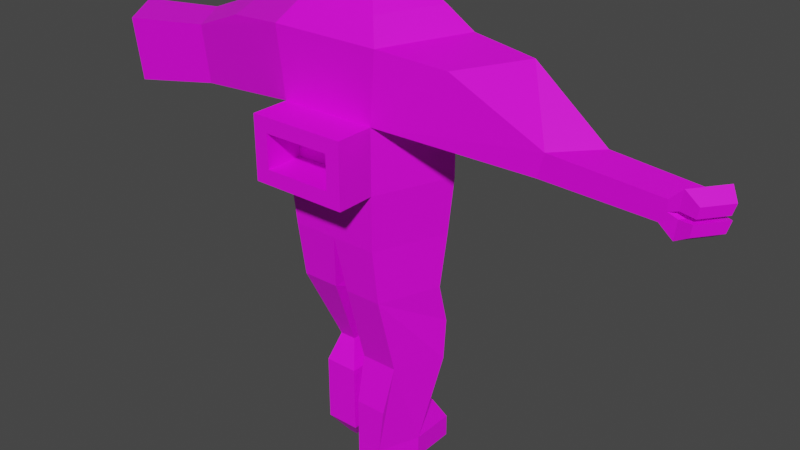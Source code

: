 # Source: Statuev7.blend  (saved by Blender 3.6.13; exported with 4.5.12 LTS)
import bpy
from mathutils import Matrix  # noqa: F401  (used for matrix-valued properties, if any)

bpy.ops.wm.read_factory_settings(use_empty=True)
scene = bpy.context.scene
scene.name = 'Scene'

# ---- collections
col_collection = bpy.data.collections.new('Collection'); scene.collection.children.link(col_collection)

# ---- images (referenced by path relative to the original .blend; pixels are not part of the script)
import os
ASSET_DIR = os.environ.get("B2B_ASSET_DIR", "")  # directory of the original .blend (textures are referenced by path, not embedded)
HERE = os.path.dirname(os.path.abspath(__file__))  # packed textures are extracted next to this script under _unpacked/

def load_image(name, relpath, width, height, colorspace="sRGB"):
    """Load a texture the original file referenced (path relative to the .blend, or extracted next to this script)."""
    p = next((c for c in (os.path.join(HERE, relpath), os.path.join(ASSET_DIR, relpath)) if relpath and os.path.exists(c)), "")
    if p:
        img = bpy.data.images.load(p, check_existing=True)
        img.name = name
    else:  # same state as the original file: an image datablock whose file is absent (Cycles renders it pink)
        img = bpy.data.images.new(name, width, height)
        img.source = "FILE"
        img.filepath = "//" + (relpath or name)
    img.colorspace_settings.name = colorspace
    return img
img_super_texture_01_a_png = load_image('Super_Texture_01_A.png', 'Super_Texture_01_A.png', 1024, 1024, 'sRGB')

# ---- materials (node trees are filled in below, after node groups)
mat_material = bpy.data.materials.new('Material')
mat_material.alpha_threshold = 0.0
mat_material.use_transparent_shadow = False
mat_material.roughness = 0.5
mat_material.line_color = (0.0, 0.0, 0.0, 1.0)

# ---- material node trees
mat_material.use_nodes = True; mat_material.node_tree.nodes.clear()
_N = mat_material.node_tree.nodes; _L = mat_material.node_tree.links
n0 = _N.new('ShaderNodeOutputMaterial'); n0.name = 'Material Output'; n0.location = (300, 300)
n1 = _N.new('ShaderNodeBsdfPrincipled'); n1.name = 'Principled BSDF'; n1.location = (10, 300)
n1.distribution = 'GGX'
n1.subsurface_method = 'RANDOM_WALK_SKIN'
n1.inputs[3].default_value = 1.45
n1.inputs[27].default_value = (0.0, 0.0, 0.0, 1.0)
n1.inputs[28].default_value = 1.0
n2 = _N.new('ShaderNodeTexImage'); n2.name = 'Image Texture'; n2.location = (-293, -9)
n2.image = img_super_texture_01_a_png
_L.new(n1.outputs[0], n0.inputs[0])
_L.new(n2.outputs[0], n1.inputs[0])
n0.is_active_output = True

# ---- world
world_world = bpy.data.worlds.new('World'); scene.world = world_world
world_world.use_nodes = True; world_world.node_tree.nodes.clear()
_N = world_world.node_tree.nodes; _L = world_world.node_tree.links
n0 = _N.new('ShaderNodeOutputWorld'); n0.name = 'World Output'; n0.location = (300, 300)
n1 = _N.new('ShaderNodeBackground'); n1.name = 'Background'; n1.location = (10, 300)
n1.inputs[0].default_value = (0.05088, 0.05088, 0.05088, 1.0)
_L.new(n1.outputs[0], n0.inputs[0])
n0.is_active_output = True
world_world.color = (0.05088, 0.05088, 0.05088)
world_world.use_sun_shadow = False
world_world.sun_shadow_jitter_overblur = 0.0

# ---- meshes
me_cylinder = bpy.data.meshes.new('Cylinder')
me_cylinder.from_pydata([(2.403e-09, 0.8374, -0.4577), (2.403e-09, 0.8374, 0.4577), (1.143, 0.309, -0.4577), (1.143, 0.309, 0.4577), (0.7063, -0.809, -0.4577), (0.7063, -0.809, 0.4577), (-0.7063, -0.809, -0.4577), (-0.7063, -0.809, 0.4577), (-1.143, 0.309, -0.4577), (-1.143, 0.309, 0.4577), (1.295, 0.4311, 1.453), (2.724e-09, 1.052, 1.453), (0.8006, -0.8363, 1.453), (-0.8006, -0.8363, 1.453), (-1.295, 0.4311, 1.453), (2.237e-09, 0.7684, -1.283), (1.064, 0.2877, -1.283), (0.6575, -0.7532, -1.283), (-0.6575, -0.7532, -1.283), (-1.064, 0.2877, -1.283), (0.95, 0.329, 1.758), (6.093e-09, 0.7842, 1.758), (0.5871, -0.6004, 1.758), (-0.5871, -0.6004, 1.758), (-0.95, 0.329, 1.758), (0.5276, 0.2042, 2.075), (-4.199e-09, 0.457, 2.075), (0.3261, -0.312, 2.075), (-0.3261, -0.312, 2.075), (-0.5276, 0.2042, 2.075), (0.5276, 0.2042, 2.425), (-4.199e-09, 0.457, 2.425), (0.3261, -0.312, 2.425), (-0.3261, -0.312, 2.425), (-0.5276, 0.2042, 2.425), (0.6782, 0.2683, 2.573), (-0.1012, 0.5718, 2.687), (0.4192, -0.4601, 2.573), (-0.4192, -0.4601, 2.573), (-0.5771, 0.3215, 2.687), (0.6782, 0.2683, 3.54), (-0.1012, 0.5718, 3.426), (0.4192, -0.4601, 3.54), (-0.4192, -0.4601, 3.54), (-0.5771, 0.3215, 3.426), (0.4401, 0.191, 3.902), (-8.799e-08, 0.4225, 3.902), (0.272, -0.2816, 3.902), (-0.272, -0.2816, 3.902), (-0.4401, 0.191, 3.902), (0.0, -0.7532, -1.283), (0.111, 0.624, -2.093), (1.001, 0.2221, -2.093), (0.6608, -0.6482, -2.093), (0.111, -0.6482, -2.093), (-0.0905, -0.6482, -2.094), (-0.6403, -0.6482, -2.094), (-0.98, 0.2221, -2.094), (-0.0905, 0.624, -2.094), (0.111, 0.7383, -3.29), (1.001, 0.3364, -3.29), (0.6608, -0.3288, -3.29), (0.111, -0.3288, -3.29), (-0.2895, -0.08927, -3.291), (-0.5352, -0.08927, -3.291), (-0.6871, 0.208, -3.291), (-0.2895, 0.3877, -3.291), (0.08051, 0.4498, -4.728), (0.7005, 0.1697, -4.728), (0.4637, -0.4369, -4.728), (0.08051, -0.4369, -4.728), (0.08051, 0.4498, -5.071), (0.7005, 0.1697, -5.071), (0.4637, -0.4369, -5.071), (0.08051, -0.4369, -5.071), (0.08051, 1.125, -4.728), (0.7005, 0.845, -4.728), (0.08051, 1.125, -5.071), (0.7005, 0.845, -5.071), (0.09578, -0.4536, -4.009), (0.5623, -0.4536, -4.009), (0.111, 0.7864, -2.692), (1.001, 0.3844, -2.692), (-0.0905, 0.7864, -2.692), (-0.98, 0.3844, -2.692), (2.778, -0.3558, 0.2409), (3.215, 0.1187, 0.2409), (-2.997, 0.205, 0.1619), (-2.56, -0.4443, 0.1619), (2.873, -0.3673, 0.584), (3.368, 0.1705, 0.584), (-3.15, 0.2759, 0.9834), (-2.655, -0.4601, 0.9834), (4.286, -0.3337, 0.1756), (4.707, 0.07612, 0.1756), (-4.532, 0.2229, -0.09499), (-3.992, -0.4971, -0.09499), (4.377, -0.3437, 0.472), (4.854, 0.1209, 0.472), (-4.721, 0.3015, 0.8159), (-4.108, -0.5146, 0.8159), (0.5714, 0.5732, -0.4577), (0.5714, 0.5732, 0.4577), (2.403e-09, 0.8374, 0.0), (1.143, 0.309, 0.0), (-1.143, 0.309, 0.0), (-0.5714, 0.5732, -0.4577), (-0.5714, 0.5732, 0.4577), (0.532, 0.528, -1.283), (-0.532, 0.528, -1.283), (-1.103, 0.2984, -0.8705), (1.103, 0.2984, -0.8705), (2.32e-09, 0.8029, -0.8705), (0.5517, 0.5506, -0.8705), (-0.5517, 0.5506, -0.8705), (-0.5714, 0.5732, 0.0), (0.5714, 0.5732, 0.0), (-0.5972, 0.5821, -0.8754), (-0.01736, 0.8464, -0.8975), (-0.01736, 0.7741, -1.327), (-0.5765, 0.5223, -1.306), (0.01736, 0.8464, -0.8975), (0.5972, 0.5821, -0.8754), (0.5765, 0.5223, -1.306), (0.01736, 0.7741, -1.327), (0.01752, 0.8814, -0.4459), (0.6181, 0.6037, -0.4459), (0.5974, 0.5799, -0.8798), (0.01752, 0.8451, -0.8798), (-0.6181, 0.6037, -0.4459), (-0.01752, 0.8814, -0.4459), (-0.01752, 0.8451, -0.8798), (-0.5974, 0.5799, -0.8798), (-0.6183, 0.595, -0.4573), (-0.6183, 0.5586, 0.02241), (-0.01765, 0.8355, 0.04342), (-0.01765, 0.8719, -0.4363), (0.01765, 0.8719, -0.4363), (0.01765, 0.8355, 0.04342), (0.6183, 0.5586, 0.02241), (0.6183, 0.595, -0.4573), (-0.2006, 0.842, 0.559), (-0.6088, 0.6533, 0.559), (-1.017, 0.4645, 0.559), (-1.126, 0.5517, 1.27), (-0.2006, 0.9951, 1.27), (1.038, 0.4516, 0.5435), (0.6076, 0.6507, 0.5435), (0.1771, 0.8497, 0.5435), (0.1771, 1.011, 1.294), (1.153, 0.5436, 1.294), (-1.728, -0.6482, 1.342), (2.222, 0.3535, 1.342), (-2.222, 0.3535, 1.342), (1.728, -0.6482, 1.342), (1.722e-08, 0.625, 2.573), (-0.6782, 0.2683, 2.573), (-9.262e-08, 0.625, 3.54), (-0.6782, 0.2683, 3.54), (-3.987, 0.1219, 0.1639), (-3.675, -0.2932, 0.1639), (-4.096, 0.1672, 0.6891), (-3.743, -0.3033, 0.6891), (4.665, 0.09849, 0.3238), (4.383, -0.3387, 0.3238), (4.509, -0.3314, 0.3687), (4.817, 0.07849, 0.3687), (4.867, 0.09947, 0.634), (4.54, -0.3361, 0.634), (4.478, -0.3267, 0.008816), (4.766, 0.05752, 0.008816), (4.817, 0.07849, 0.2741), (4.509, -0.3314, 0.2741), (4.945, -0.02166, 0.3404), (4.708, -0.3385, 0.3404), (4.984, -0.005449, 0.4857), (4.732, -0.3421, 0.4857), (4.915, -0.02767, 0.1212), (4.666, -0.3593, 0.1212), (4.958, -0.009562, 0.2818), (4.693, -0.3634, 0.2818), (-0.1215, -0.2914, -3.678), (-0.6239, -0.2914, -3.678), (-0.9344, 0.3164, -3.678), (-0.1215, 0.6837, -3.678), (-0.1215, -0.2914, -4.686), (-0.6239, -0.2914, -4.686), (-0.9344, 0.3164, -4.686), (-0.1215, 0.6837, -4.686), (-0.3662, 0.003062, -5.083), (-0.4947, 0.003062, -5.083), (-0.5741, 0.1585, -5.083), (-0.3662, 0.2525, -5.083), (0.7063, -1.375, 0.4577), (0.7063, -1.375, -0.4577), (-0.7063, -1.375, -0.4577), (-0.7063, -1.375, 0.4577), (0.4929, -1.375, -0.2443), (0.4929, -1.375, 0.2443), (-0.4929, -1.375, 0.2443), (-0.4929, -1.375, -0.2443), (0.4929, -0.8176, 0.2443), (0.4929, -0.8176, -0.2443), (-0.4929, -0.8176, -0.2443), (-0.4929, -0.8176, 0.2443), (0.1436, 0.09484, 4.05), (-1.433e-07, 0.1703, 4.05), (0.08872, -0.05933, 4.05), (-0.08872, -0.05933, 4.05), (-0.1436, 0.09484, 4.05)], [], [(116, 102, 3, 104), (2, 104, 3, 5, 4), (7, 6, 195, 196), (115, 107, 1, 103), (10, 11, 21, 20), (10, 12, 154, 152), (7, 5, 12, 13), (3, 10, 152, 90, 86), (21, 24, 29, 26), (2, 4, 17, 16, 111), (113, 111, 16, 108), (4, 6, 18, 50, 17), (14, 13, 23, 24), (12, 10, 20, 22), (11, 14, 24, 21), (13, 12, 22, 23), (25, 26, 31, 30), (23, 22, 27, 28), (20, 21, 26, 25), (24, 23, 28, 29), (22, 20, 25, 27), (32, 30, 35, 37), (29, 28, 33, 34), (27, 25, 30, 32), (26, 29, 34, 31), (28, 27, 32, 33), (38, 37, 42, 43), (31, 34, 156, 155), (33, 32, 37, 38), (30, 31, 155, 35), (34, 33, 38, 156), (158, 43, 48, 49), (35, 155, 157, 40), (156, 38, 43, 158), (37, 35, 40, 42), (36, 39, 44, 41), (48, 47, 207, 208), (42, 40, 45, 47), (157, 158, 49, 46), (43, 42, 47, 48), (40, 157, 46, 45), (50, 18, 56, 55), (50, 15, 51, 54), (52, 53, 61, 60, 82), (16, 17, 53, 52), (17, 50, 54, 53), (15, 108, 16, 52, 51), (54, 51, 81, 59, 62), (15, 50, 55, 58), (59, 60, 68, 67), (80, 79, 70, 69), (55, 56, 64, 63), (53, 54, 62, 61), (58, 55, 63, 66, 83), (81, 82, 60, 59), (68, 69, 73, 72), (70, 67, 71, 74), (62, 59, 67, 70, 79), (60, 61, 80, 69, 68), (71, 72, 73, 74), (69, 70, 74, 73), (66, 63, 181, 184), (75, 76, 78, 77), (71, 67, 75, 77), (67, 68, 76, 75), (68, 72, 78, 76), (72, 71, 77, 78), (83, 66, 65, 84), (61, 62, 79, 80), (51, 52, 82, 81), (57, 58, 83, 84), (91, 87, 95, 99), (89, 85, 93, 164, 97), (9, 7, 88, 87), (14, 9, 87, 91, 153), (151, 153, 91, 92), (5, 3, 86, 85), (152, 154, 89, 90), (12, 5, 85, 89, 154), (96, 100, 162, 160), (166, 167, 175, 173), (90, 89, 97, 98), (85, 86, 94, 93), (88, 92, 100, 96), (86, 90, 98, 163, 94), (92, 91, 99, 100), (87, 88, 96, 95), (101, 2, 111, 113), (110, 114, 109, 19), (8, 106, 114, 110), (8, 105, 115, 106), (105, 9, 107, 115), (101, 116, 104, 2), (103, 1, 102, 116), (117, 118, 119, 120), (112, 118, 117, 114), (15, 119, 118, 112), (109, 120, 119, 15), (114, 117, 120, 109), (121, 122, 123, 124), (113, 122, 121, 112), (108, 123, 122, 113), (15, 124, 123, 108), (112, 121, 124, 15), (125, 126, 127, 128), (101, 126, 125, 0), (113, 127, 126, 101), (112, 128, 127, 113), (0, 125, 128, 112), (129, 130, 131, 132), (0, 130, 129, 106), (112, 131, 130, 0), (114, 132, 131, 112), (106, 129, 132, 114), (133, 134, 135, 136), (115, 134, 133, 106), (103, 135, 134, 115), (0, 136, 135, 103), (106, 133, 136, 0), (137, 138, 139, 140), (103, 138, 137, 0), (116, 139, 138, 103), (101, 140, 139, 116), (0, 137, 140, 101), (141, 142, 143, 144, 145), (107, 142, 141, 1), (9, 143, 142, 107), (14, 144, 143, 9), (11, 145, 144, 14), (1, 141, 145, 11), (146, 147, 148, 149, 150), (102, 147, 146, 3), (1, 148, 147, 102), (11, 149, 148, 1), (10, 150, 149, 11), (3, 146, 150, 10), (39, 36, 155, 156), (41, 44, 158, 157), (36, 41, 157, 155), (44, 39, 156, 158), (159, 160, 162, 161), (100, 99, 161, 162), (95, 96, 160, 159), (99, 95, 159, 161), (174, 173, 175, 176), (168, 165, 174, 176), (163, 166, 165, 164), (98, 167, 166, 163), (97, 168, 167, 98), (164, 165, 168, 97), (171, 172, 180, 179), (94, 170, 169, 93), (163, 171, 170, 94), (164, 172, 171, 163), (93, 169, 172, 164), (167, 168, 176, 175), (165, 166, 173, 174), (178, 177, 179, 180), (169, 170, 177, 178), (172, 169, 178, 180), (170, 171, 179, 177), (183, 184, 188, 187), (63, 64, 182, 181), (64, 65, 183, 182), (65, 66, 184, 183), (188, 185, 189, 192), (182, 183, 187, 186), (184, 181, 185, 188), (181, 182, 186, 185), (190, 191, 192, 189), (185, 186, 190, 189), (187, 188, 192, 191), (186, 187, 191, 190), (199, 200, 203, 204), (6, 4, 194, 195), (5, 7, 196, 193), (4, 5, 193, 194), (194, 193, 198, 197), (193, 196, 199, 198), (196, 195, 200, 199), (195, 194, 197, 200), (202, 201, 204, 203), (200, 197, 202, 203), (198, 199, 204, 201), (197, 198, 201, 202), (209, 208, 206), (45, 46, 206, 205), (49, 48, 208, 209), (47, 45, 205, 207), (46, 49, 209, 206), (205, 206, 208, 207)])
_uv = me_cylinder.uv_layers.new(name='UVMap')
_uv.uv.foreach_set('vector', [0.3163, 0.3976, 0.3163, 0.3992, 0.3156, 0.3992, 0.3156, 0.3976, 0.3167, 0.4027, 0.3167, 0.4028, 0.3167, 0.403, 0.3165, 0.403, 0.3165, 0.4027, 0.9221, 0.3278, 0.8782, 0.2358, 0.9296, 0.1423, 0.9694, 0.2639, 0.02607, 0.8911, 0.02607, 0.9285, 0.01111, 0.9285, 0.01111, 0.8911, 0.1308, 0.9285, 0.1607, 0.9285, 0.1607, 0.9285, 0.1308, 0.9285, 0.1191, 0.6201, 0.1183, 0.6201, 0.1183, 0.6201, 0.1191, 0.6201, 0.3164, 0.403, 0.3165, 0.403, 0.3165, 0.403, 0.3164, 0.403, 0.1191, 0.6201, 0.1191, 0.6201, 0.1191, 0.6201, 0.1191, 0.6201, 0.1191, 0.6201, 0.01111, 0.9285, 0.04102, 0.9285, 0.04102, 0.9285, 0.01111, 0.9285, 0.3188, 0.4025, 0.3179, 0.4025, 0.3179, 0.4025, 0.3188, 0.4025, 0.3188, 0.4025, 0.3163, 0.396, 0.3156, 0.396, 0.3156, 0.396, 0.3163, 0.396, 0.1009, 0.8537, 0.07094, 0.8537, 0.07094, 0.8537, 0.0859, 0.8537, 0.1009, 0.8537, 0.04102, 0.9285, 0.07094, 0.9285, 0.07094, 0.9285, 0.04102, 0.9285, 0.1009, 0.9285, 0.1308, 0.9285, 0.1308, 0.9285, 0.1009, 0.9285, 0.01111, 0.9285, 0.04102, 0.9285, 0.04102, 0.9285, 0.01111, 0.9285, 0.07094, 0.9285, 0.1009, 0.9285, 0.1009, 0.9285, 0.07094, 0.9285, 0.1308, 0.9285, 0.1607, 0.9285, 0.1607, 0.9285, 0.1308, 0.9285, 0.07094, 0.9285, 0.1009, 0.9285, 0.1009, 0.9285, 0.07094, 0.9285, 0.1308, 0.9285, 0.1607, 0.9285, 0.1607, 0.9285, 0.1308, 0.9285, 0.04102, 0.9285, 0.07094, 0.9285, 0.07094, 0.9285, 0.04102, 0.9285, 0.1009, 0.9285, 0.1308, 0.9285, 0.1308, 0.9285, 0.1009, 0.9285, 0.1009, 0.9285, 0.1308, 0.9285, 0.1308, 0.9285, 0.1009, 0.9285, 0.04102, 0.9285, 0.07094, 0.9285, 0.07094, 0.9285, 0.04102, 0.9285, 0.1009, 0.9285, 0.1308, 0.9285, 0.1308, 0.9285, 0.1009, 0.9285, 0.01111, 0.9285, 0.04102, 0.9285, 0.04102, 0.9285, 0.01111, 0.9285, 0.07094, 0.9285, 0.1009, 0.9285, 0.1009, 0.9285, 0.07094, 0.9285, 0.07094, 0.9285, 0.1009, 0.9285, 0.1009, 0.9285, 0.07094, 0.9285, 0.01111, 0.9285, 0.04102, 0.9285, 0.04102, 0.9285, 0.01111, 0.9285, 0.07094, 0.9285, 0.1009, 0.9285, 0.1009, 0.9285, 0.07094, 0.9285, 0.1308, 0.9285, 0.1607, 0.9285, 0.1607, 0.9285, 0.1308, 0.9285, 0.04102, 0.9285, 0.07094, 0.9285, 0.07094, 0.9285, 0.04102, 0.9285, 0.04102, 0.9285, 0.07094, 0.9285, 0.07094, 0.9285, 0.04102, 0.9285, 0.1308, 0.9285, 0.1607, 0.9285, 0.1607, 0.9285, 0.1308, 0.9285, 0.04102, 0.9285, 0.07094, 0.9285, 0.07094, 0.9285, 0.04102, 0.9285, 0.1009, 0.9285, 0.1308, 0.9285, 0.1308, 0.9285, 0.1009, 0.9285, 0.2081, 0.3855, 0.2096, 0.3855, 0.2096, 0.3855, 0.2081, 0.3855, 0.07094, 0.9285, 0.1009, 0.9285, 0.1009, 0.9285, 0.07094, 0.9285, 0.1009, 0.9285, 0.1308, 0.9285, 0.1308, 0.9285, 0.1009, 0.9285, 0.01111, 0.9285, 0.04102, 0.9285, 0.04102, 0.9285, 0.01111, 0.9285, 0.07094, 0.9285, 0.1009, 0.9285, 0.1009, 0.9285, 0.07094, 0.9285, 0.1308, 0.9285, 0.1607, 0.9285, 0.1607, 0.9285, 0.1308, 0.9285, 0.0859, 0.8537, 0.07094, 0.8537, 0.07094, 0.8537, 0.0859, 0.8537, 0.0859, 0.8537, 0.01111, 0.8537, 0.01111, 0.8537, 0.0859, 0.8537, 0.3188, 0.4025, 0.3179, 0.4025, 0.3179, 0.4025, 0.3188, 0.4025, 0.3188, 0.4025, 0.3188, 0.4025, 0.3179, 0.4025, 0.3179, 0.4025, 0.3188, 0.4025, 0.1009, 0.8537, 0.0859, 0.8537, 0.0859, 0.8537, 0.1009, 0.8537, 0.3169, 0.396, 0.3163, 0.396, 0.3156, 0.396, 0.3156, 0.396, 0.3169, 0.396, 0.0859, 0.8537, 0.01111, 0.8537, 0.01111, 0.8537, 0.01111, 0.8537, 0.0859, 0.8537, 0.01111, 0.8537, 0.0859, 0.8537, 0.0859, 0.8537, 0.01111, 0.8537, 0.1607, 0.8537, 0.1308, 0.8537, 0.1308, 0.8537, 0.1607, 0.8537, 0.1009, 0.8537, 0.0859, 0.8537, 0.0859, 0.8537, 0.1009, 0.8537, 0.0859, 0.8537, 0.07094, 0.8537, 0.07094, 0.8537, 0.0859, 0.8537, 0.3165, 0.4027, 0.3165, 0.4027, 0.3165, 0.4027, 0.3165, 0.4027, 0.01111, 0.8537, 0.0859, 0.8537, 0.0859, 0.8537, 0.01111, 0.8537, 0.01111, 0.8537, 0.1607, 0.8537, 0.1308, 0.8537, 0.1308, 0.8537, 0.1607, 0.8537, 0.1308, 0.8537, 0.1009, 0.8537, 0.1009, 0.8537, 0.1308, 0.8537, 0.0859, 0.8537, 0.01111, 0.8537, 0.01111, 0.8537, 0.0859, 0.8537, 0.0859, 0.8537, 0.01111, 0.8537, 0.01111, 0.8537, 0.0859, 0.8537, 0.0859, 0.8537, 0.1308, 0.8537, 0.1009, 0.8537, 0.1009, 0.8537, 0.1009, 0.8537, 0.1308, 0.8537, 0.01111, 0.8537, 0.1308, 0.8537, 0.1009, 0.8537, 0.0859, 0.8537, 0.1009, 0.8537, 0.0859, 0.8537, 0.0859, 0.8537, 0.1009, 0.8537, 0.2742, 0.0288, 0.2747, 0.0288, 0.2747, 0.0288, 0.2742, 0.0288, 0.1607, 0.8537, 0.1308, 0.8537, 0.1308, 0.8537, 0.1607, 0.8537, 0.01111, 0.8537, 0.01111, 0.8537, 0.01111, 0.8537, 0.01111, 0.8537, 0.1607, 0.8537, 0.1308, 0.8537, 0.1308, 0.8537, 0.1607, 0.8537, 0.1308, 0.8537, 0.1308, 0.8537, 0.1308, 0.8537, 0.1308, 0.8537, 0.1308, 0.8537, 0.01111, 0.8537, 0.01111, 0.8537, 0.1308, 0.8537, 0.01111, 0.8537, 0.01111, 0.8537, 0.04102, 0.8537, 0.04102, 0.8537, 0.3165, 0.4027, 0.3165, 0.4027, 0.3165, 0.4027, 0.3165, 0.4027, 0.1607, 0.8537, 0.1308, 0.8537, 0.1308, 0.8537, 0.1607, 0.8537, 0.04102, 0.8537, 0.01111, 0.8537, 0.01111, 0.8537, 0.04102, 0.8537, 0.8363, 0.7833, 0.8399, 0.4113, 0.6819, 0.4851, 0.6987, 0.7816, 0.2034, 0.8856, 0.2034, 0.8856, 0.2034, 0.8856, 0.2034, 0.8856, 0.2034, 0.8856, 0.1169, 0.6201, 0.1176, 0.6201, 0.1176, 0.6201, 0.1169, 0.6201, 0.1169, 0.6201, 0.1169, 0.6201, 0.1169, 0.6201, 0.1169, 0.6201, 0.1169, 0.6201, 0.1176, 0.6201, 0.1169, 0.6201, 0.1169, 0.6201, 0.1176, 0.6201, 0.1183, 0.6201, 0.1191, 0.6201, 0.1191, 0.6201, 0.1183, 0.6201, 0.1191, 0.6201, 0.1183, 0.6201, 0.1183, 0.6201, 0.1191, 0.6201, 0.1183, 0.6201, 0.1183, 0.6201, 0.1183, 0.6201, 0.1183, 0.6201, 0.1183, 0.6201, 0.2595, 0.1445, 0.2595, 0.1445, 0.2595, 0.1445, 0.2595, 0.1445, 0.2985, 0.7538, 0.3335, 0.8375, 0.3022, 0.9925, 0.1983, 0.9181, 0.3069, 0.8856, 0.2034, 0.8856, 0.2034, 0.8856, 0.3116, 0.8639, 0.2034, 0.8856, 0.3069, 0.8856, 0.3069, 0.8856, 0.2034, 0.8856, 0.7579, 0.7697, 0.8253, 0.7387, 0.8461, 0.6248, 0.7971, 0.6542, 0.3069, 0.8856, 0.3069, 0.8856, 0.3116, 0.8639, 0.3069, 0.8856, 0.3069, 0.8856, 0.7976, 0.7488, 0.6788, 0.7907, 0.6945, 0.5713, 0.7955, 0.6186, 0.7164, 0.6542, 0.8049, 0.5512, 0.7971, 0.6542, 0.7336, 0.762, 0.3163, 0.396, 0.3156, 0.396, 0.3156, 0.396, 0.3163, 0.396, 0.04102, 0.8537, 0.02607, 0.8537, 0.02607, 0.8537, 0.04102, 0.8537, 0.04102, 0.8537, 0.02607, 0.8537, 0.02607, 0.8537, 0.04102, 0.8537, 0.04102, 0.8537, 0.04102, 0.8911, 0.02607, 0.8911, 0.02607, 0.8537, 0.04102, 0.8911, 0.04102, 0.9285, 0.02607, 0.9285, 0.02607, 0.8911, 0.3163, 0.396, 0.3163, 0.3976, 0.3156, 0.3976, 0.3156, 0.396, 0.3169, 0.3976, 0.3169, 0.3992, 0.3163, 0.3992, 0.3163, 0.3976, 0.986, 0.1806, 0.8934, 0.1626, 0.8918, 0.1098, 0.9801, 0.1191, 0.01111, 0.8537, 0.01111, 0.8537, 0.02607, 0.8537, 0.02607, 0.8537, 0.01111, 0.8537, 0.01111, 0.8537, 0.01111, 0.8537, 0.01111, 0.8537, 0.02607, 0.8537, 0.02607, 0.8537, 0.01111, 0.8537, 0.01111, 0.8537, 0.02607, 0.8537, 0.02607, 0.8537, 0.02607, 0.8537, 0.02607, 0.8537, 0.9788, 0.1461, 0.9394, 0.1842, 0.8895, 0.1466, 0.9696, 0.1281, 0.1457, 0.8537, 0.1457, 0.8537, 0.1607, 0.8537, 0.1607, 0.8537, 0.1457, 0.8537, 0.1457, 0.8537, 0.1457, 0.8537, 0.1457, 0.8537, 0.1607, 0.8537, 0.1607, 0.8537, 0.1457, 0.8537, 0.1457, 0.8537, 0.1607, 0.8537, 0.1607, 0.8537, 0.1607, 0.8537, 0.1607, 0.8537, 0.9883, 0.2174, 0.8865, 0.1749, 0.8816, 0.235, 0.9702, 0.2335, 0.1457, 0.8537, 0.1457, 0.8537, 0.1607, 0.8537, 0.1607, 0.8537, 0.1457, 0.8537, 0.1457, 0.8537, 0.1457, 0.8537, 0.1457, 0.8537, 0.1607, 0.8537, 0.1607, 0.8537, 0.1457, 0.8537, 0.1457, 0.8537, 0.1607, 0.8537, 0.1607, 0.8537, 0.1607, 0.8537, 0.1607, 0.8537, 0.9801, 0.1191, 0.9342, 0.06493, 0.8924, 0.1191, 0.9719, 0.1919, 0.01111, 0.8537, 0.01111, 0.8537, 0.02607, 0.8537, 0.02607, 0.8537, 0.01111, 0.8537, 0.01111, 0.8537, 0.01111, 0.8537, 0.01111, 0.8537, 0.02607, 0.8537, 0.02607, 0.8537, 0.01111, 0.8537, 0.01111, 0.8537, 0.02607, 0.8537, 0.02607, 0.8537, 0.02607, 0.8537, 0.02607, 0.8537, 0.9801, 0.1191, 0.9801, 0.3382, 0.8924, 0.3382, 0.8924, 0.1191, 0.02607, 0.8911, 0.02607, 0.8911, 0.02607, 0.8537, 0.02607, 0.8537, 0.01111, 0.8911, 0.01111, 0.8911, 0.02607, 0.8911, 0.02607, 0.8911, 0.01111, 0.8537, 0.01111, 0.8537, 0.01111, 0.8911, 0.01111, 0.8911, 0.02607, 0.8537, 0.02607, 0.8537, 0.01111, 0.8537, 0.01111, 0.8537, 0.9676, 0.1466, 0.9676, 0.342, 0.8895, 0.342, 0.8895, 0.1466, 0.1607, 0.8911, 0.1607, 0.8911, 0.1607, 0.8537, 0.1607, 0.8537, 0.1457, 0.8911, 0.1457, 0.8911, 0.1607, 0.8911, 0.1607, 0.8911, 0.1457, 0.8537, 0.1457, 0.8537, 0.1457, 0.8911, 0.1457, 0.8911, 0.1607, 0.8537, 0.1607, 0.8537, 0.1457, 0.8537, 0.1457, 0.8537, 0.8705, 0.4934, 0.8786, 0.3747, 0.9679, 0.3698, 0.9737, 0.598, 0.8916, 0.6011, 0.02607, 0.9285, 0.02607, 0.9285, 0.01111, 0.9285, 0.01111, 0.9285, 0.04102, 0.9285, 0.04102, 0.9285, 0.02607, 0.9285, 0.02607, 0.9285, 0.04102, 0.9285, 0.04102, 0.9285, 0.04102, 0.9285, 0.04102, 0.9285, 0.01111, 0.9285, 0.01111, 0.9285, 0.04102, 0.9285, 0.04102, 0.9285, 0.01111, 0.9285, 0.01111, 0.9285, 0.01111, 0.9285, 0.01111, 0.9285, 0.8911, 0.3778, 0.9601, 0.3851, 0.9737, 0.6095, 0.8893, 0.6117, 0.8708, 0.5143, 0.3163, 0.3992, 0.3163, 0.3992, 0.3156, 0.3992, 0.3156, 0.3992, 0.3169, 0.3992, 0.3169, 0.3992, 0.3163, 0.3992, 0.3163, 0.3992, 0.1607, 0.9285, 0.1607, 0.9285, 0.1607, 0.9285, 0.1607, 0.9285, 0.1308, 0.9285, 0.1308, 0.9285, 0.1607, 0.9285, 0.1607, 0.9285, 0.1308, 0.9285, 0.1308, 0.9285, 0.1308, 0.9285, 0.1308, 0.9285, 0.749, 0.6702, 0.7226, 0.6756, 0.7371, 0.6238, 0.7632, 0.5645, 0.7415, 0.7015, 0.761, 0.6712, 0.79, 0.6778, 0.7071, 0.6939, 0.7226, 0.6756, 0.7415, 0.7015, 0.7071, 0.6939, 0.7371, 0.6238, 0.761, 0.6712, 0.749, 0.6702, 0.7632, 0.5645, 0.79, 0.6778, 0.2084, 0.3847, 0.2109, 0.3847, 0.2109, 0.3847, 0.2084, 0.3847, 0.2595, 0.1445, 0.2571, 0.1445, 0.2571, 0.1445, 0.2595, 0.1445, 0.2571, 0.1445, 0.2595, 0.1445, 0.2595, 0.1445, 0.2571, 0.1445, 0.2571, 0.1445, 0.2571, 0.1445, 0.2571, 0.1445, 0.2571, 0.1445, 0.1627, 0.9375, 0.1983, 0.9181, 0.3022, 0.9925, 0.2034, 0.8856, 0.181, 0.9716, 0.2034, 0.8856, 0.1627, 0.9375, 0.2034, 0.8856, 0.3069, 0.8856, 0.2985, 0.7538, 0.2034, 0.8856, 0.2034, 0.8856, 0.3116, 0.8639, 0.3335, 0.8375, 0.2985, 0.7538, 0.3069, 0.8856, 0.2034, 0.8856, 0.181, 0.9716, 0.3335, 0.8375, 0.3116, 0.8639, 0.2034, 0.8856, 0.2034, 0.8856, 0.181, 0.9716, 0.2034, 0.8856, 0.3069, 0.8856, 0.2034, 0.8856, 0.1674, 0.8336, 0.3069, 0.8856, 0.3069, 0.8856, 0.3069, 0.8856, 0.2034, 0.8856, 0.2034, 0.8856, 0.3069, 0.8856, 0.3069, 0.8856, 0.3069, 0.8856, 0.3069, 0.8856, 0.2034, 0.8856, 0.2034, 0.8856, 0.3069, 0.8856, 0.3069, 0.8856, 0.2034, 0.8856, 0.2034, 0.8856, 0.2034, 0.8856, 0.2034, 0.8856, 0.3335, 0.8375, 0.181, 0.9716, 0.2034, 0.8856, 0.3022, 0.9925, 0.2034, 0.8856, 0.2985, 0.7538, 0.1983, 0.9181, 0.1627, 0.9375, 0.1966, 0.8104, 0.3069, 0.8856, 0.3069, 0.8856, 0.1674, 0.8336, 0.2034, 0.8856, 0.3069, 0.8856, 0.3069, 0.8856, 0.1966, 0.8104, 0.2034, 0.8856, 0.2034, 0.8856, 0.1966, 0.8104, 0.1674, 0.8336, 0.3069, 0.8856, 0.3069, 0.8856, 0.3069, 0.8856, 0.3069, 0.8856, 0.2744, 0.0288, 0.2742, 0.0288, 0.2742, 0.0288, 0.2744, 0.0288, 0.2747, 0.0288, 0.2746, 0.0288, 0.2746, 0.0288, 0.2747, 0.0288, 0.2746, 0.0288, 0.2744, 0.0288, 0.2744, 0.0288, 0.2746, 0.0288, 0.2744, 0.0288, 0.2742, 0.0288, 0.2742, 0.0288, 0.2744, 0.0288, 0.2742, 0.0288, 0.2747, 0.0288, 0.2747, 0.0288, 0.2742, 0.0288, 0.2746, 0.0288, 0.2744, 0.0288, 0.2744, 0.0288, 0.2746, 0.0288, 0.2742, 0.0288, 0.2747, 0.0288, 0.2747, 0.0288, 0.2742, 0.0288, 0.2747, 0.0288, 0.2746, 0.0288, 0.2746, 0.0288, 0.2747, 0.0288, 0.2746, 0.0288, 0.2744, 0.0288, 0.2742, 0.0288, 0.2747, 0.0288, 0.2747, 0.0288, 0.2746, 0.0288, 0.2746, 0.0288, 0.2747, 0.0288, 0.2744, 0.0288, 0.2742, 0.0288, 0.2742, 0.0288, 0.2744, 0.0288, 0.2746, 0.0288, 0.2744, 0.0288, 0.2744, 0.0288, 0.2746, 0.0288, 0.8923, 0.559, 0.8923, 0.5045, 0.8923, 0.5045, 0.8923, 0.559, 0.9047, 0.2014, 0.9413, 0.2986, 0.9347, 0.2014, 0.9246, 0.09063, 0.9686, 0.1777, 0.8931, 0.1211, 0.8832, 0.3032, 0.928, 0.3512, 0.3165, 0.4027, 0.3165, 0.403, 0.3165, 0.403, 0.3165, 0.4027, 0.9834, 0.1609, 0.9834, 0.3478, 0.9721, 0.3043, 0.9721, 0.2045, 0.9834, 0.3478, 0.9086, 0.3478, 0.9199, 0.3043, 0.9721, 0.3043, 0.9086, 0.3478, 0.9086, 0.1609, 0.9199, 0.2045, 0.9199, 0.3043, 0.9086, 0.1609, 0.9834, 0.1609, 0.9721, 0.2045, 0.9199, 0.2045, 0.9208, 0.5045, 0.9208, 0.559, 0.8923, 0.559, 0.8923, 0.5045, 0.8923, 0.5045, 0.9208, 0.5045, 0.9208, 0.5045, 0.8923, 0.5045, 0.9208, 0.559, 0.8923, 0.559, 0.8923, 0.559, 0.9208, 0.559, 0.9208, 0.5045, 0.9208, 0.559, 0.9208, 0.559, 0.9208, 0.5045, 0.04102, 0.9285, 0.07094, 0.9285, 0.01111, 0.9285, 0.1308, 0.9285, 0.1607, 0.9285, 0.1607, 0.9285, 0.1308, 0.9285, 0.04102, 0.9285, 0.07094, 0.9285, 0.07094, 0.9285, 0.04102, 0.9285, 0.1009, 0.9285, 0.1308, 0.9285, 0.1308, 0.9285, 0.1009, 0.9285, 0.01111, 0.9285, 0.04102, 0.9285, 0.04102, 0.9285, 0.01111, 0.9285, 0.1308, 0.9285, 0.01111, 0.9285, 0.07094, 0.9285, 0.1009, 0.9285])
me_cylinder.materials.append(mat_material)
me_cylinder.update()
me_cylinder_001 = bpy.data.meshes.new('Cylinder.001')
me_cylinder_001.from_pydata([(-0.7063, -0.809, -0.4577), (-0.7063, -0.809, 0.4577), (-1.143, 0.309, -0.4577), (-1.143, 0.309, 0.4577), (-0.8006, -0.8363, 1.453), (-1.295, 0.4311, 1.453), (2.237e-09, 0.7684, -1.283), (-0.6575, -0.7532, -1.283), (-1.064, 0.2877, -1.283), (-0.6403, -0.6482, -2.094), (-0.98, 0.2221, -2.094), (-0.0905, 0.624, -2.094), (-0.5352, -0.08927, -3.291), (-0.6871, 0.208, -3.291), (-0.98, 0.3844, -2.692), (-2.56, -0.4443, 0.1619), (-2.655, -0.4601, 0.9834), (-1.143, 0.309, 0.0), (-0.532, 0.528, -1.283), (-1.103, 0.2984, -0.8705), (-1.728, -0.6482, 1.342), (-2.222, 0.3535, 1.342)], [], [(4, 5, 21, 20), (0, 1, 3, 17, 2), (0, 2, 19, 8, 7), (1, 4, 20, 16, 15), (7, 8, 10, 9), (8, 18, 6, 11, 10), (9, 10, 14, 13, 12)])
_uv = me_cylinder_001.uv_layers.new(name='UVMap')
_uv.uv.foreach_set('vector', [0.06464, 0.7735, 0.06464, 0.7735, 0.06464, 0.7735, 0.06464, 0.7735, 0.06438, 0.7748, 0.06438, 0.7752, 0.06422, 0.7752, 0.06422, 0.775, 0.06422, 0.7748, 0.06438, 0.7748, 0.06422, 0.7748, 0.06422, 0.7748, 0.06422, 0.7748, 0.06438, 0.7748, 0.06464, 0.7735, 0.06464, 0.7735, 0.06464, 0.7735, 0.06464, 0.7735, 0.06464, 0.7735, 0.06438, 0.7748, 0.06422, 0.7748, 0.06422, 0.7748, 0.06438, 0.7748, 0.06422, 0.7748, 0.06414, 0.7748, 0.06405, 0.7748, 0.06405, 0.7748, 0.06422, 0.7748, 0.06438, 0.7748, 0.06422, 0.7748, 0.06422, 0.7748, 0.06422, 0.7748, 0.06438, 0.7748])
me_cylinder_001.materials.append(mat_material)
me_cylinder_001.update()
arm_armature = bpy.data.armatures.new('Armature')  # bones are not reproduced

# ---- objects
ob_cylinder = bpy.data.objects.new('Cylinder', me_cylinder)
ob_armature = bpy.data.objects.new('Armature', arm_armature)
ob_cylinder_001 = bpy.data.objects.new('Cylinder.001', me_cylinder_001)

# ---- transforms, parenting, visibility, modifiers, constraints
ob_cylinder.parent = ob_armature
ob_cylinder.matrix_parent_inverse = Matrix(((1.0, -0.0, 0.0, -0.0), (-0.0, 1.0, -0.0, 0.0), (0.0, -0.0, 1.0, 0.8165), (-0.0, 0.0, -0.0, 1.0)))
ob_cylinder.location = (0.0, 0.0, 0.0)
_vg = ob_cylinder.vertex_groups.new(name='Bone')
for _i, _w in zip([0, 1, 2, 3, 4, 5, 6, 7, 8, 15, 17, 18, 19, 101, 102, 103, 104, 105, 106, 107, 108, 109, 110, 111, 112, 113, 114, 115, 116, 117, 118, 119, 120, 121, 122, 123, 124, 125, 126, 127, 128, 129, 130, 131, 132, 133, 134, 135, 136, 137, 138, 139, 140, 141, 142, 143, 145, 146, 147, 148, 149, 193, 194, 195, 196, 197, 198, 199, 200, 201, 202, 203, 204], [0.4248, 0.1434, 0.1253, 0.05339, 0.5229, 0.09671, 0.452, 0.09692, 0.1468, 0.01741, 0.06771, 0.08947, 0.06073, 0.2291, 0.141, 0.4593, 0.3198, 0.2249, 0.3963, 0.1478, 0.009284, 0.125, 0.06646, 0.02399, 0.1979, 0.1072, 0.1946, 0.4702, 0.428, 0.1894, 0.1758, 0.02, 0.1283, 0.1684, 0.1022, 0.01353, 0.008874, 0.4078, 0.2233, 0.1157, 0.2081, 0.3849, 0.4142, 0.2322, 0.2079, 0.4005, 0.4688, 0.461, 0.4399, 0.4405, 0.4588, 0.4216, 0.2394, 0.1092, 0.09545, 0.01417, 0.00763, 0.05494, 0.09543, 0.109, 0.004296, 0.2918, 0.3861, 0.3443, 0.2639, 0.3224, 0.2732, 0.2415, 0.2967, 0.1784, 0.1837, 0.1801, 0.1624]): _vg.add([_i], _w, 'REPLACE')
_vg = ob_cylinder.vertex_groups.new(name='Bone.001')
for _i, _w in zip([0, 1, 3, 4, 5, 6, 7, 9, 11, 12, 13, 22, 23, 85, 101, 102, 103, 104, 105, 106, 107, 115, 116, 125, 126, 129, 130, 133, 134, 135, 136, 137, 138, 139, 140, 141, 142, 143, 145, 146, 147, 148, 149, 150, 154, 193, 194, 195, 196, 197, 198, 199, 200, 201, 202, 203, 204], [0.05718, 0.415, 0.06639, 0.09509, 0.5694, 0.1046, 0.4838, 0.005, 0.04846, 0.08259, 0.1162, 0.01589, 0.04043, 0.00676, 0.04851, 0.3049, 0.1532, 0.06191, 0.02735, 0.04886, 0.2818, 0.1067, 0.1171, 0.0551, 0.04522, 0.04588, 0.05515, 0.05259, 0.1037, 0.1542, 0.06185, 0.06218, 0.1539, 0.1141, 0.05283, 0.2889, 0.1935, 0.06154, 0.07679, 0.09451, 0.2324, 0.4026, 0.08521, 0.007133, 0.04339, 0.3128, 0.1341, 0.1319, 0.2674, 0.1503, 0.2417, 0.2065, 0.1433, 0.133, 0.1061, 0.1044, 0.1183]): _vg.add([_i], _w, 'REPLACE')
_vg = ob_cylinder.vertex_groups.new(name='Bone.002')
for _i, _w in zip([0, 1, 11, 20, 21, 24, 26, 101, 102, 103, 106, 107, 115, 116, 125, 126, 129, 130, 133, 134, 135, 136, 137, 138, 139, 140, 141, 142, 143, 144, 145, 146, 147, 148, 149, 150], [0.01934, 0.2275, 0.5612, 0.007181, 0.3273, 0.01441, 0.06339, 0.01047, 0.2178, 0.09, 0.02011, 0.2309, 0.07991, 0.07608, 0.01686, 0.008408, 0.01792, 0.01716, 0.02514, 0.07847, 0.09105, 0.02498, 0.02501, 0.09068, 0.07438, 0.0153, 0.3582, 0.3441, 0.09247, 0.07431, 0.5277, 0.07653, 0.3241, 0.2529, 0.5248, 0.06293]): _vg.add([_i], _w, 'REPLACE')
_vg = ob_cylinder.vertex_groups.new(name='Bone.003')
for _i, _w in zip([1, 6, 7, 8, 9, 11, 12, 13, 14, 21, 22, 23, 24, 26, 28, 29, 33, 34, 103, 105, 106, 107, 115, 129, 133, 134, 135, 138, 141, 142, 143, 144, 145, 148, 149, 151, 153, 193, 194, 195, 196, 197, 198, 199, 200, 201, 202, 203, 204], [0.05637, 0.05891, 0.2056, 0.07813, 0.4691, 0.1404, 0.002773, 0.6704, 0.7794, 0.2429, 0.04171, 0.6373, 0.7087, 0.06154, 0.1319, 0.1719, 0.01254, 0.03993, 0.01657, 0.2165, 0.03661, 0.1687, 0.083, 0.03388, 0.04125, 0.08373, 0.02008, 0.01584, 0.09916, 0.2161, 0.5076, 0.7352, 0.1839, 0.04227, 0.0993, 0.0519, 0.1326, 0.04752, 0.04829, 0.1019, 0.1621, 0.06593, 0.07253, 0.1608, 0.1194, 0.09344, 0.07449, 0.1717, 0.3257]): _vg.add([_i], _w, 'REPLACE')
_vg = ob_cylinder.vertex_groups.new(name='Bone.006')
for _i, _w in zip([6, 7, 8, 9, 14, 24, 87, 88, 91, 92, 95, 96, 99, 100, 105, 106, 107, 115, 129, 133, 134, 141, 142, 143, 144, 151, 153, 159, 160, 161, 162, 193, 194, 195, 196, 197, 198, 199, 200, 201, 202, 203, 204], [0.01317, 0.09926, 0.07102, 0.4487, 0.1321, 0.04344, 0.1337, 0.8214, 0.8855, 0.9381, 0.1159, 0.2002, 0.1477, 0.2723, 0.2011, 0.01364, 0.08252, 0.05526, 0.01168, 0.01642, 0.05601, 0.01317, 0.0778, 0.2697, 0.1028, 0.9237, 0.8262, 0.2589, 0.4009, 0.3428, 0.5102, 0.005454, 0.0009359, 0.05801, 0.1169, 0.0187, 0.03626, 0.1384, 0.06857, 0.016, 0.006796, 0.05032, 0.06514]): _vg.add([_i], _w, 'REPLACE')
_vg = ob_cylinder.vertex_groups.new(name='Bone.007')
for _i, _w in zip([87, 88, 91, 92, 95, 96, 99, 100, 159, 160, 161, 162], [0.8598, 0.1443, 0.1094, 0.04801, 0.883, 0.7969, 0.8522, 0.7254, 0.74, 0.5973, 0.6563, 0.4885]): _vg.add([_i], _w, 'REPLACE')
_vg = ob_cylinder.vertex_groups.new(name='Bone.004')
for _i, _w in zip([1, 2, 3, 4, 5, 10, 11, 12, 13, 20, 21, 22, 23, 25, 26, 27, 30, 32, 101, 102, 103, 104, 116, 126, 135, 138, 139, 140, 141, 145, 146, 147, 148, 149, 150, 152, 154, 193, 194, 197, 198, 201], [0.0627, 0.07495, 0.7502, 0.01944, 0.1635, 0.8299, 0.1427, 0.6935, 0.02826, 0.7327, 0.249, 0.6468, 0.05097, 0.1838, 0.05538, 0.1276, 0.04466, 0.01184, 0.04123, 0.2148, 0.02767, 0.2777, 0.105, 0.0377, 0.02716, 0.03277, 0.1053, 0.04776, 0.04916, 0.09646, 0.6794, 0.246, 0.1078, 0.1844, 0.7871, 0.2333, 0.1339, 0.08521, 0.02447, 0.0245, 0.06018, 0.0112]): _vg.add([_i], _w, 'REPLACE')
_vg = ob_cylinder.vertex_groups.new(name='Bone.005')
for _i, _w in zip([4, 5, 10, 12, 20, 22, 85, 86, 89, 90, 93, 150, 152, 154, 193, 194, 195, 196, 197, 198, 199, 200, 201, 202, 203, 204], [0.008004, 0.1138, 0.1297, 0.1036, 0.04534, 0.03125, 0.7055, 0.07944, 0.8831, 0.001186, 0.03485, 0.07758, 0.5914, 0.7774, 0.1116, 0.07, 0.03021, 0.02263, 0.08752, 0.1252, 0.05251, 0.05132, 0.2692, 0.131, 0.06041, 0.07157]): _vg.add([_i], _w, 'REPLACE')
_vg = ob_cylinder.vertex_groups.new(name='Bone.008')
for _i, _w in zip([3, 85, 86, 89, 90, 93, 94, 97, 98, 152, 163, 164, 165, 166, 167, 168, 169, 170, 171, 172, 173, 174, 175, 176, 177, 178, 179, 180], [0.0194, 0.2431, 0.9179, 0.1046, 0.9773, 0.9546, 1.053, 1.0, 1.026, 0.1542, 1.03, 0.9964, 1.003, 1.022, 1.021, 1.005, 0.9964, 1.062, 1.032, 1.001, 1.018, 1.007, 1.016, 1.007, 1.039, 1.007, 1.032, 1.009]): _vg.add([_i], _w, 'REPLACE')
_vg = ob_cylinder.vertex_groups.new(name='Bone.009')
for _i, _w in zip([11, 12, 13, 14, 20, 21, 22, 23, 24, 25, 26, 27, 28, 29, 30, 31, 32, 33, 34, 35, 36, 37, 38, 39, 145, 149, 155, 156], [0.05961, 0.05818, 0.08296, 0.02631, 0.1238, 0.125, 0.1791, 0.1852, 0.136, 0.5839, 0.6478, 0.6732, 0.6566, 0.5864, 0.1715, 0.1629, 0.1651, 0.1613, 0.172, 0.08275, 0.05323, 0.06922, 0.06823, 0.0636, 0.03159, 0.03382, 0.07117, 0.0844]): _vg.add([_i], _w, 'REPLACE')
_vg = ob_cylinder.vertex_groups.new(name='Bone.010')
for _i, _w in zip([20, 21, 22, 23, 24, 25, 26, 27, 28, 29, 30, 31, 32, 33, 34, 35, 36, 37, 38, 39, 40, 41, 42, 43, 44, 45, 46, 47, 48, 49, 155, 156, 157, 158, 205, 206, 207, 208, 209], [0.02784, 0.01637, 0.03696, 0.04545, 0.0346, 0.1845, 0.1656, 0.1582, 0.1676, 0.1847, 0.765, 0.7874, 0.7909, 0.7937, 0.7647, 0.8872, 0.9297, 0.9118, 0.9123, 0.9136, 0.9817, 0.9822, 0.9859, 0.9863, 0.9786, 0.9906, 0.9925, 0.992, 0.9923, 0.9916, 0.9066, 0.8849, 0.9875, 0.9846, 0.9932, 0.9936, 0.9934, 0.9936, 0.9935]): _vg.add([_i], _w, 'REPLACE')
_vg = ob_cylinder.vertex_groups.new(name='Bone.011')
for _i, _w in zip([0, 1, 2, 6, 8, 15, 17, 18, 19, 50, 51, 54, 55, 58, 101, 102, 103, 104, 105, 106, 108, 109, 110, 112, 113, 114, 115, 116, 117, 118, 119, 120, 121, 122, 123, 124, 125, 126, 127, 128, 129, 130, 131, 132, 133, 134, 135, 136, 137, 138, 139, 140, 195], [0.2026, 0.003296, 0.02531, 0.05588, 0.04017, 0.2203, 0.05722, 0.08233, 0.07881, 0.2605, 0.005296, 0.02096, 0.004226, 0.0187, 0.313, 0.0138, 0.08681, 0.001869, 0.005803, 0.1394, 0.1099, 0.2193, 0.05603, 0.2852, 0.3231, 0.2812, 0.05525, 0.1037, 0.2778, 0.3036, 0.2143, 0.2233, 0.2613, 0.3073, 0.1135, 0.2149, 0.2099, 0.3129, 0.3221, 0.2818, 0.1476, 0.2046, 0.2726, 0.272, 0.1345, 0.05618, 0.0828, 0.1882, 0.1905, 0.08503, 0.1101, 0.3021, 0.0186]): _vg.add([_i], _w, 'REPLACE')
_vg = ob_cylinder.vertex_groups.new(name='Bone.012')
for _i, _w in zip([0, 6, 8, 15, 17, 18, 19, 50, 51, 54, 55, 58, 101, 103, 105, 106, 108, 109, 110, 112, 113, 114, 115, 117, 118, 119, 120, 121, 122, 123, 124, 125, 126, 127, 128, 129, 130, 131, 132, 133, 134, 135, 136, 137, 138, 140, 195], [0.06615, 0.05566, 0.2823, 0.2268, 0.05617, 0.0823, 0.2116, 0.2605, 0.001879, 0.02056, 0.004316, 0.02062, 0.00591, 0.01102, 0.1153, 0.1136, 0.05007, 0.205, 0.3538, 0.1523, 0.04454, 0.1636, 0.05111, 0.1662, 0.1541, 0.2448, 0.2014, 0.1787, 0.04656, 0.04101, 0.2241, 0.06925, 0.008617, 0.04306, 0.1441, 0.1164, 0.07135, 0.1438, 0.1602, 0.1102, 0.05337, 0.01042, 0.06363, 0.06045, 0.008636, 0.003857, 0.018]): _vg.add([_i], _w, 'REPLACE')
_vg = ob_cylinder.vertex_groups.new(name='Bone.015')
for _i, _w in zip([0, 6, 8, 15, 18, 19, 50, 55, 56, 57, 58, 83, 84, 105, 106, 109, 110, 112, 114, 115, 117, 118, 119, 120, 121, 124, 125, 128, 129, 130, 131, 132, 133, 134, 136, 137, 193, 194, 195, 196, 197, 198, 199, 200, 201, 202, 203, 204], [0.02033, 0.1361, 0.3142, 0.06713, 0.545, 0.5614, 0.05447, 0.4656, 0.6989, 0.06785, 0.3491, 0.1111, 0.008522, 0.1276, 0.116, 0.2516, 0.4381, 0.04626, 0.1734, 0.05189, 0.1779, 0.0519, 0.07244, 0.2511, 0.0406, 0.06573, 0.02023, 0.04269, 0.1188, 0.02625, 0.05008, 0.1687, 0.1125, 0.05457, 0.02151, 0.01476, 0.01312, 0.04566, 0.1429, 0.058, 0.06381, 0.04612, 0.08019, 0.1436, 0.06139, 0.07526, 0.2787, 0.1347]): _vg.add([_i], _w, 'REPLACE')
_vg = ob_cylinder.vertex_groups.new(name='Bone.019')
for _i, _w in zip([15, 18, 55, 56, 57, 58, 65, 66, 83, 84, 118, 119, 124], [0.07338, 0.01137, 0.3928, 0.1412, 0.8177, 0.4718, 0.04287, 0.06356, 0.615, 0.7347, 0.001213, 0.06999, 0.07257]): _vg.add([_i], _w, 'REPLACE')
_vg = ob_cylinder.vertex_groups.new(name='Bone.020')
for _i, _w in zip([55, 56, 57, 58, 63, 64, 65, 66, 83, 84, 181, 182, 183, 184, 185, 186, 187, 188, 189, 190, 191, 192], [0.03561, 0.0759, 0.08868, 0.04338, 0.9748, 0.9952, 0.9504, 0.9242, 0.2318, 0.2249, 0.9963, 0.9989, 0.9911, 0.9827, 0.9997, 0.9998, 0.9989, 0.9975, 0.9999, 0.9999, 0.9997, 0.9996]): _vg.add([_i], _w, 'REPLACE')
_vg = ob_cylinder.vertex_groups.new(name='Bone.013')
for _i, _w in zip([0, 2, 4, 6, 15, 16, 17, 18, 19, 50, 51, 54, 55, 58, 101, 103, 104, 106, 108, 109, 111, 112, 113, 114, 116, 117, 118, 119, 120, 121, 122, 123, 124, 125, 126, 127, 128, 129, 130, 131, 132, 133, 135, 136, 137, 138, 139, 140, 194, 195, 197, 200], [0.07831, 0.3336, 0.05117, 0.05952, 0.2374, 0.101, 0.06858, 0.08341, 0.009804, 0.2619, 0.03725, 0.02498, 0.004776, 0.02377, 0.1437, 0.02387, 0.1191, 0.03033, 0.4771, 0.09286, 0.3877, 0.1704, 0.2471, 0.06755, 0.06235, 0.06985, 0.1679, 0.2271, 0.09202, 0.2011, 0.2634, 0.4764, 0.247, 0.08487, 0.1491, 0.2401, 0.1673, 0.03407, 0.08128, 0.1574, 0.0665, 0.02774, 0.02053, 0.07259, 0.07448, 0.02382, 0.06535, 0.1396, 0.01874, 0.02711, 0.003936, 0.008003]): _vg.add([_i], _w, 'REPLACE')
_vg = ob_cylinder.vertex_groups.new(name='Bone.016')
for _i, _w in zip([0, 2, 4, 5, 15, 16, 17, 18, 50, 51, 52, 53, 54, 62, 81, 82, 101, 104, 108, 111, 112, 113, 116, 118, 119, 121, 122, 123, 124, 125, 126, 127, 128, 130, 131, 136, 137, 139, 140, 193, 194, 195, 196, 197, 198, 199, 200, 201, 202, 203, 204], [0.01097, 0.3706, 0.1826, 0.008786, 0.009041, 0.7946, 0.6888, 0.0002561, 0.09005, 0.06197, 0.1122, 0.7769, 0.7181, 0.006698, 0.008911, 0.03864, 0.1115, 0.1353, 0.1648, 0.5054, 0.01893, 0.1494, 0.05303, 0.0144, 0.006293, 0.02065, 0.1497, 0.1678, 0.01701, 0.01625, 0.1131, 0.1464, 0.0255, 0.01013, 0.01517, 0.006889, 0.01162, 0.05562, 0.1087, 0.07872, 0.1865, 0.04402, 0.02333, 0.1847, 0.1109, 0.05516, 0.07291, 0.1775, 0.347, 0.09592, 0.07412]): _vg.add([_i], _w, 'REPLACE')
_vg = ob_cylinder.vertex_groups.new(name='Bone.017')
for _i, _w in zip([15, 16, 51, 52, 53, 54, 59, 60, 61, 81, 82, 108, 112, 113, 118, 119, 121, 122, 123, 124, 127, 128, 131], [0.08743, 0.06621, 0.7627, 0.8357, 0.1083, 0.08055, 0.1616, 0.4749, 0.01912, 0.5561, 0.8128, 0.1168, 0.01229, 0.0381, 0.01958, 0.08339, 0.01804, 0.04836, 0.1153, 0.08931, 0.03452, 0.01086, 0.007425]): _vg.add([_i], _w, 'REPLACE')
_vg = ob_cylinder.vertex_groups.new(name='Bone.018')
for _i, _w in zip([51, 53, 54, 59, 60, 61, 62, 67, 68, 69, 70, 71, 72, 73, 74, 75, 76, 77, 78, 79, 80, 81, 82], [0.05584, 0.06211, 0.07457, 0.8255, 0.53, 0.9451, 0.9418, 0.9904, 0.992, 1.001, 1.003, 0.9962, 0.9978, 1.0, 1.001, 0.9956, 0.995, 0.9963, 0.9967, 0.9833, 0.9797, 0.3648, 0.1324]): _vg.add([_i], _w, 'REPLACE')
_m = ob_cylinder.modifiers.new('Armature', 'ARMATURE')
_m.object = ob_armature
ob_armature.location = (0.0, 0.0, -0.8165)
ob_cylinder_001.parent = ob_armature
ob_cylinder_001.matrix_parent_inverse = Matrix(((1.0, -0.0, 0.0, -0.0), (-0.0, 1.0, -0.0, 0.0), (0.0, -0.0, 1.0, 0.8165), (-0.0, 0.0, -0.0, 1.0)))
ob_cylinder_001.location = (0.0, 0.0, 0.0)
_vg = ob_cylinder_001.vertex_groups.new(name='Bone')
for _i, _w in zip([0, 1, 2, 3, 4, 7, 17, 19], [0.382, 0.09633, 0.1121, 0.163, 0.001752, 0.08871, 0.1926, 0.05075]): _vg.add([_i], _w, 'REPLACE')
_vg = ob_cylinder_001.vertex_groups.new(name='Bone.001')
for _i, _w in zip([0, 1, 2, 3, 4, 5, 7, 15, 16, 17, 19, 20], [0.1366, 0.4493, 0.07134, 0.2793, 0.1207, 0.01598, 0.01357, 0.05675, 0.004764, 0.1667, 0.01182, 0.05379]): _vg.add([_i], _w, 'REPLACE')
_vg = ob_cylinder_001.vertex_groups.new(name='Bone.002')
_vg = ob_cylinder_001.vertex_groups.new(name='Bone.003')
for _i, _w in zip([0, 1, 3, 4, 5, 15, 16, 17, 20, 21], [0.05509, 0.1878, 0.0518, 0.5953, 0.6363, 0.04668, 0.0892, 0.02666, 0.2627, 0.2688]): _vg.add([_i], _w, 'REPLACE')
_vg = ob_cylinder_001.vertex_groups.new(name='Bone.006')
for _i, _w in zip([0, 1, 3, 4, 5, 15, 16, 17, 20, 21], [0.03779, 0.1496, 0.03255, 0.2267, 0.3151, 0.868, 0.8704, 0.01108, 0.6579, 0.7027]): _vg.add([_i], _w, 'REPLACE')
_vg = ob_cylinder_001.vertex_groups.new(name='Bone.007')
_vg = ob_cylinder_001.vertex_groups.new(name='Bone.004')
_vg = ob_cylinder_001.vertex_groups.new(name='Bone.005')
_vg = ob_cylinder_001.vertex_groups.new(name='Bone.008')
_vg = ob_cylinder_001.vertex_groups.new(name='Bone.009')
_vg = ob_cylinder_001.vertex_groups.new(name='Bone.010')
_vg = ob_cylinder_001.vertex_groups.new(name='Bone.011')
for _i, _w in zip([0, 6, 7, 9, 11, 18], [0.08398, 0.1858, 0.2753, 0.07642, 0.05192, 0.04401]): _vg.add([_i], _w, 'REPLACE')
_vg = ob_cylinder_001.vertex_groups.new(name='Bone.012')
for _i, _w in zip([0, 1, 2, 3, 6, 7, 8, 10, 11, 17, 18, 19], [0.06211, 0.005576, 0.3168, 0.1827, 0.4056, 0.02224, 0.1386, 0.00854, 0.1988, 0.2274, 0.5901, 0.3074]): _vg.add([_i], _w, 'REPLACE')
_vg = ob_cylinder_001.vertex_groups.new(name='Bone.015')
for _i, _w in zip([0, 1, 2, 3, 6, 7, 8, 9, 10, 11, 13, 14, 17, 18, 19], [0.1447, 0.05089, 0.4408, 0.2569, 0.1328, 0.246, 0.7703, 0.6856, 0.8496, 0.2631, 0.1152, 0.4819, 0.3182, 0.2536, 0.5459]): _vg.add([_i], _w, 'REPLACE')
_vg = ob_cylinder_001.vertex_groups.new(name='Bone.019')
for _i, _w in zip([14], [0.05761]): _vg.add([_i], _w, 'REPLACE')
_vg = ob_cylinder_001.vertex_groups.new(name='Bone.020')
for _i, _w in zip([9, 10, 12, 13, 14], [0.09858, 0.06977, 0.986, 0.8567, 0.4203]): _vg.add([_i], _w, 'REPLACE')
_vg = ob_cylinder_001.vertex_groups.new(name='Bone.013')
for _i, _w in zip([0, 6, 7, 9, 11, 18], [0.08398, 0.1858, 0.2753, 0.07642, 0.05192, 0.04401]): _vg.add([_i], _w, 'REPLACE')
_vg = ob_cylinder_001.vertex_groups.new(name='Bone.016')
for _i, _w in zip([6, 11, 18], [0.0805, 0.4104, 0.04273]): _vg.add([_i], _w, 'REPLACE')
_vg = ob_cylinder_001.vertex_groups.new(name='Bone.017')
_vg = ob_cylinder_001.vertex_groups.new(name='Bone.018')
_m = ob_cylinder_001.modifiers.new('Armature', 'ARMATURE')
_m.object = ob_armature

# ---- collection membership
col_collection.objects.link(ob_cylinder)
col_collection.objects.link(ob_armature)
col_collection.objects.link(ob_cylinder_001)

# ---- scene / render settings (as saved in the file)
scene.frame_start = 1; scene.frame_end = 120; scene.frame_set(108)
scene.render.engine = 'BLENDER_EEVEE_NEXT'
scene.cycles.sampling_pattern = 'TABULATED_SOBOL'
scene.view_settings.view_transform = 'Filmic'
bpy.context.view_layer.update()

# ---- added for rendering (the .blend has no active camera and no usable light): camera, sun
cam_auto = bpy.data.cameras.new('AutoCamera')
cam_auto.lens = 50.0
cam_auto.sensor_width = 36.0
cam_auto.clip_end = 1000.0
ob_auto_camera = bpy.data.objects.new('AutoCamera', cam_auto)
scene.collection.objects.link(ob_auto_camera)
ob_auto_camera.location = (8.85709, -10.038, 5.45625)
ob_auto_camera.rotation_euler = (1.09748, -7.21219e-08, 0.694738)
scene.camera = ob_auto_camera
light_auto_sun = bpy.data.lights.new('AutoSun', 'SUN')
light_auto_sun.energy = 3.0
light_auto_sun.angle = 0.0523599
ob_auto_sun = bpy.data.objects.new('AutoSun', light_auto_sun)
scene.collection.objects.link(ob_auto_sun)
ob_auto_sun.rotation_euler = (0.872665, 0.174533, 0.523599)
bpy.context.view_layer.update()
